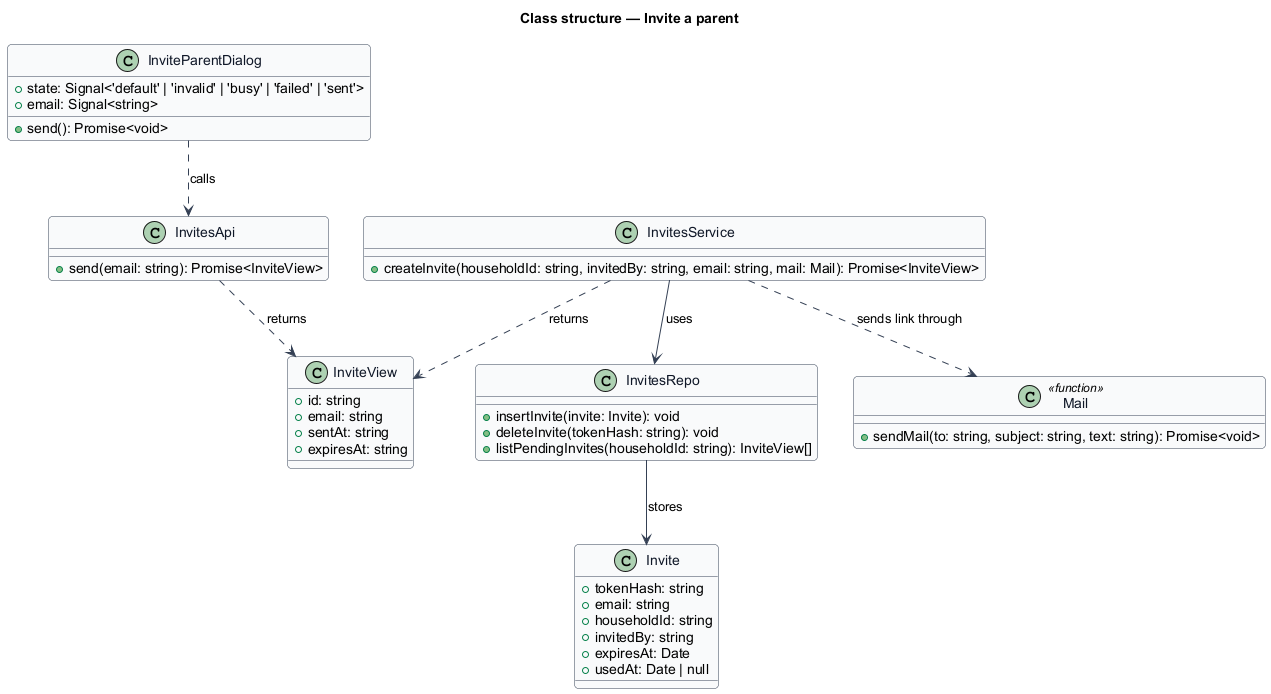

The diagram above was rendered by PlantUML. Its source (embedded in the PNG):
@startuml
skinparam backgroundColor #FFFFFF
skinparam shadowing false
skinparam roundcorner 8
skinparam defaultFontName Arial
skinparam ArrowColor #344054
skinparam class {
  BorderColor #344054
  FontColor #101828
  BackgroundColor #F9FAFB
}
title Class structure — Invite a parent

class InviteParentDialog {
  +state: Signal<'default' | 'invalid' | 'busy' | 'failed' | 'sent'>
  +email: Signal<string>
  +send(): Promise<void>
}

class InvitesApi {
  +send(email: string): Promise<InviteView>
}

class InviteView {
  +id: string
  +email: string
  +sentAt: string
  +expiresAt: string
}

class InvitesService {
  +createInvite(householdId: string, invitedBy: string, email: string, mail: Mail): Promise<InviteView>
}

class InvitesRepo {
  +insertInvite(invite: Invite): void
  +deleteInvite(tokenHash: string): void
  +listPendingInvites(householdId: string): InviteView[]
}

class Invite {
  +tokenHash: string
  +email: string
  +householdId: string
  +invitedBy: string
  +expiresAt: Date
  +usedAt: Date | null
}

class Mail <<function>> {
  +sendMail(to: string, subject: string, text: string): Promise<void>
}

InviteParentDialog ..> InvitesApi : calls
InvitesApi ..> InviteView : returns
InvitesService --> InvitesRepo : uses
InvitesService ..> Mail : sends link through
InvitesRepo --> Invite : stores
InvitesService ..> InviteView : returns
@enduml